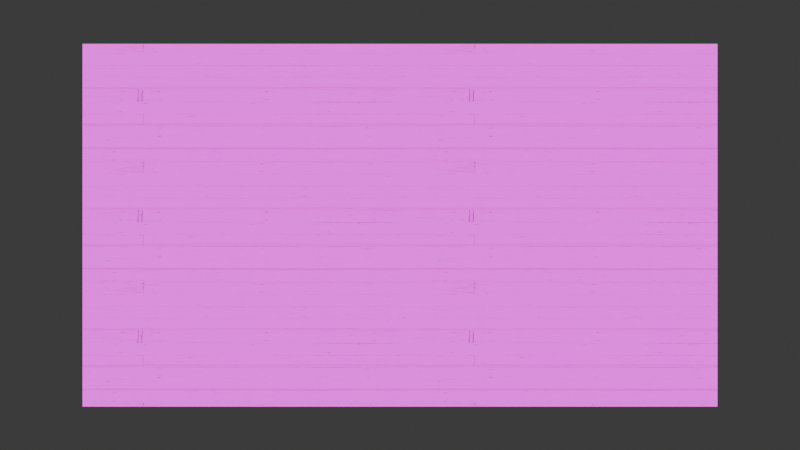 # Source: RaftWall.blend  (saved by Blender 5.1.29; exported with 4.5.12 LTS)
import bpy
from mathutils import Matrix  # noqa: F401  (used for matrix-valued properties, if any)

bpy.ops.wm.read_factory_settings(use_empty=True)
scene = bpy.context.scene
scene.name = 'Scene'

# ---- collections
col_collection = bpy.data.collections.new('Collection'); scene.collection.children.link(col_collection)

# ---- images (referenced by path relative to the original .blend; pixels are not part of the script)
import os
ASSET_DIR = os.environ.get("B2B_ASSET_DIR", "")  # directory of the original .blend (textures are referenced by path, not embedded)
HERE = os.path.dirname(os.path.abspath(__file__))  # packed textures are extracted next to this script under _unpacked/

def load_image(name, relpath, width, height, colorspace="sRGB"):
    """Load a texture the original file referenced (path relative to the .blend, or extracted next to this script)."""
    p = next((c for c in (os.path.join(HERE, relpath), os.path.join(ASSET_DIR, relpath)) if relpath and os.path.exists(c)), "")
    if p:
        img = bpy.data.images.load(p, check_existing=True)
        img.name = name
    else:  # same state as the original file: an image datablock whose file is absent (Cycles renders it pink)
        img = bpy.data.images.new(name, width, height)
        img.source = "FILE"
        img.filepath = "//" + (relpath or name)
    img.colorspace_settings.name = colorspace
    return img
img_old_wood_fence__roughness__jpg = load_image('old_wood_fence__Roughness_.jpg', '_unpacked/old_wood_fence__Roughness_.64292f83.jpg', 2048, 2048, 'Non-Color')
img_old_wood_fence__height__jpg = load_image('old_wood_fence__Height_.jpg', '_unpacked/old_wood_fence__Height_.bbbc8f37.jpg', 2048, 2048, 'Non-Color')
img_old_wood_fence__diffuse__jpg = load_image('old_wood_fence__Diffuse_.jpg', '_unpacked/old_wood_fence__Diffuse_.93e82660.jpg', 2048, 2048, 'sRGB')
img_old_wood_fence__normal__jpg = load_image('old_wood_fence__Normal_.jpg', '_unpacked/old_wood_fence__Normal_.6fa0889b.jpg', 2048, 2048, 'Non-Color')
img_brick_png = load_image('brick.png', 'brick.png', 1024, 1024, 'sRGB')

# ---- materials (node trees are filled in below, after node groups)
mat_old_wood_planks2 = bpy.data.materials.new('Old Wood Planks2')
mat_old_wood_planks2.displacement_method = 'DISPLACEMENT'
mat_old_wood_planks2.use_backface_culling_lightprobe_volume = False
mat_old_wood_planks2.use_transparent_shadow = False

# ---- material node trees
mat_old_wood_planks2.use_nodes = True; mat_old_wood_planks2.node_tree.nodes.clear()
_N = mat_old_wood_planks2.node_tree.nodes; _L = mat_old_wood_planks2.node_tree.links
n0 = _N.new('ShaderNodeOutputMaterial'); n0.name = '材质输出'; n0.location = (766, 300)
n1 = _N.new('ShaderNodeNormalMap'); n1.name = '法线贴图'; n1.location = (-513, -402)
n1.inputs[0].default_value = 10.0
n2 = _N.new('ShaderNodeDisplacement'); n2.name = '置换'; n2.location = (338, -198)
n2.inputs[1].default_value = 0.0
n2.inputs[2].default_value = 0.1
n3 = _N.new('ShaderNodeTexCoord'); n3.name = '纹理坐标'; n3.location = (-1301, 104)
n4 = _N.new('ShaderNodeBsdfPrincipled'); n4.name = '原理化BSDF'; n4.location = (476, 300)
n4.distribution = 'GGX'
n4.subsurface_method = 'RANDOM_WALK_SKIN'
n4.inputs[3].default_value = 1.45
n4.inputs[13].default_value = 0.0
n4.inputs[27].default_value = (0.0, 0.0, 0.0, 1.0)
n4.inputs[28].default_value = 1.0
n5 = _N.new('ShaderNodeTexImage'); n5.name = '图像纹理.003'; n5.location = (-635, -18)
n5.image = img_old_wood_fence__roughness__jpg
n6 = _N.new('ShaderNodeTexImage'); n6.name = '图像纹理.001'; n6.location = (-19, -391)
n6.image = img_old_wood_fence__height__jpg
n7 = _N.new('ShaderNodeTexImage'); n7.name = '图像纹理'; n7.location = (-509, 347)
n7.image = img_old_wood_fence__diffuse__jpg
n7.projection = 'BOX'
n7.interpolation = 'Smart'
n7.projection_blend = 1.0
n8 = _N.new('ShaderNodeTexImage'); n8.name = '图像纹理.002'; n8.location = (-896, -284)
n8.image = img_old_wood_fence__normal__jpg
n9 = _N.new('ShaderNodeMapping'); n9.name = '映射'; n9.location = (-988, 130)
n9.inputs[0].default_value = (0.1, 0.157, 1.0)
n9.inputs[2].default_value = (0.0, 0.0, 1.571)
n10 = _N.new('ShaderNodeMix'); n10.name = 'Mix'; n10.location = (-19, 447)
n10.data_type = 'RGBA'
n10.inputs[0].default_value = 0.9
n10.inputs[7].default_value = (0.06843, 0.01562, 0.007349, 1.0)
n11 = _N.new('ShaderNodeTexImage'); n11.name = 'Image Texture'; n11.location = (161, 515)
n11.image = img_brick_png
_L.new(n4.outputs[0], n0.inputs[0])
_L.new(n5.outputs[0], n4.inputs[2])
_L.new(n8.outputs[0], n1.inputs[1])
_L.new(n1.outputs[0], n4.inputs[5])
_L.new(n6.outputs[0], n2.inputs[0])
_L.new(n3.outputs[2], n9.inputs[3])
_L.new(n9.outputs[0], n7.inputs[0])
_L.new(n9.outputs[0], n5.inputs[0])
_L.new(n9.outputs[0], n8.inputs[0])
_L.new(n9.outputs[0], n6.inputs[0])
_L.new(n7.outputs[0], n10.inputs[6])
_L.new(n11.outputs[0], n4.inputs[0])
n0.is_active_output = True

# ---- world
world_world = bpy.data.worlds.new('World'); scene.world = world_world
world_world.use_nodes = True; world_world.node_tree.nodes.clear()
_N = world_world.node_tree.nodes; _L = world_world.node_tree.links
n0 = _N.new('ShaderNodeOutputWorld'); n0.name = 'World Output'; n0.location = (200, 100)
n1 = _N.new('ShaderNodeBackground'); n1.name = 'Background'; n1.location = (-200, 100)
n1.inputs[0].default_value = (0.05088, 0.05088, 0.05088, 1.0)
_L.new(n1.outputs[0], n0.inputs[0])
n0.is_active_output = True
world_world.color = (0.05088, 0.05088, 0.05088)
world_world.sun_shadow_jitter_overblur = 0.0

# ---- cameras
cam_camera_001 = bpy.data.cameras.new('Camera.001')

# ---- lights
light_sun_001 = bpy.data.lights.new('Sun.001', 'SUN')
light_sun_001.angle = 0.0
light_sun_001.energy = 5.0
light_sun_001.shadow_soft_size = 64.0

# ---- meshes
me_cube = bpy.data.meshes.new('Cube')
me_cube.from_pydata([(1.0, 1.0, 1.0), (1.0, 1.0, -1.0), (1.0, -1.0, 1.0), (1.0, -1.0, -1.0), (-1.0, 1.0, 1.0), (-1.0, 1.0, -1.0), (-1.0, -1.0, 1.0), (-1.0, -1.0, -1.0)], [], [(0, 4, 6, 2), (3, 2, 6, 7), (7, 6, 4, 5), (5, 1, 3, 7), (1, 0, 2, 3), (5, 4, 0, 1)])
_uv = me_cube.uv_layers.new(name='UVMap')
_uv.uv.foreach_set('vector', [0.625, 0.5, 0.875, 0.5, 0.875, 0.75, 0.625, 0.75, 0.375, 0.75, 0.625, 0.75, 0.625, 1.0, 0.375, 1.0, 0.375, 0.0, 0.625, 0.0, 0.625, 0.25, 0.375, 0.25, 0.125, 0.5, 0.375, 0.5, 0.375, 0.75, 0.125, 0.75, 0.375, 0.5, 0.625, 0.5, 0.625, 0.75, 0.375, 0.75, 0.375, 0.25, 0.625, 0.25, 0.625, 0.5, 0.375, 0.5])
_uv = me_cube.uv_layers.new(name='automap')
_uv.uv.foreach_set('vector', [10.08, 10.08, -9.083, 10.08, -9.083, -9.083, 10.08, -9.083, 10.08, -9.083, 10.08, 10.08, -9.083, 10.08, -9.083, -9.083, -9.083, -9.083, -9.083, 10.08, 10.08, 10.08, 10.08, -9.083, -9.083, 10.08, 10.08, 10.08, 10.08, -9.083, -9.083, -9.083, 10.08, -9.083, 10.08, 10.08, -9.083, 10.08, -9.083, -9.083, -9.083, -9.083, -9.083, 10.08, 10.08, 10.08, 10.08, -9.083])
_uv.active_render = True
me_cube.materials.append(mat_old_wood_planks2)
me_cube.use_mirror_vertex_groups = False
me_cube.auto_texspace = False
me_cube.update()

# ---- objects
ob_wall = bpy.data.objects.new('Wall', me_cube)
ob_camera = bpy.data.objects.new('Camera', cam_camera_001)
ob_sun = bpy.data.objects.new('Sun', light_sun_001)

# ---- transforms, parenting, visibility, modifiers, constraints
ob_wall.location = (0.0, 0.0, 0.0)
ob_wall.scale = (28.0, 2.0, 16.0)
ob_wall.lock_rotations_4d = False
ob_wall.empty_display_type = 'ARROWS'
ob_wall.lineart.crease_threshold = 0.0
ob_camera.location = (0.0, -100.0, 0.0)
ob_camera.rotation_euler = (1.571, 0.0, 0.0)
ob_sun.location = (0.0, -20.2, 0.0)
ob_sun.rotation_euler = (1.57, -0.0, 0.0)

# ---- collection membership
col_collection.objects.link(ob_wall)
col_collection.objects.link(ob_camera)
col_collection.objects.link(ob_sun)

# ---- scene / render settings (as saved in the file)
scene.camera = ob_camera
scene.frame_start = 1; scene.frame_end = 250; scene.frame_set(1)
scene.render.engine = 'CYCLES'
scene.render.bake_bias = 0.0
scene.render.bake_samples = 0
scene.cycles.sampling_pattern = 'TABULATED_SOBOL'
scene.eevee.use_volume_custom_range = False
bpy.context.view_layer.update()
